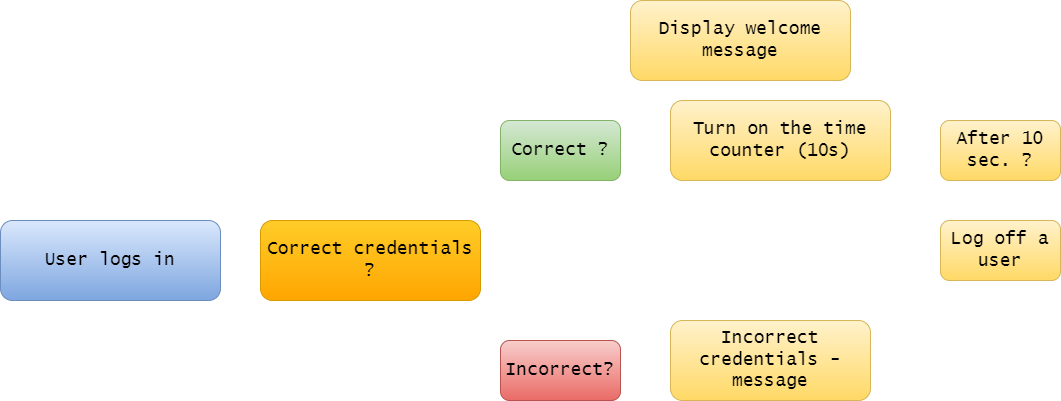

The diagram above was exported from draw.io. Its source (the exported page's mxGraphModel, read from the mxfile embedded in the PNG):
<mxGraphModel dx="1497" dy="776" grid="1" gridSize="10" guides="1" tooltips="1" connect="1" arrows="1" fold="1" page="1" pageScale="1" pageWidth="1600" pageHeight="900" background="none" math="0" shadow="0">
  <root>
    <mxCell id="0" />
    <mxCell id="1" parent="0" />
    <mxCell id="nzXiwBe78rz0D5DF0tDx-75" style="edgeStyle=orthogonalEdgeStyle;rounded=0;orthogonalLoop=1;jettySize=auto;html=1;exitX=1;exitY=0.5;exitDx=0;exitDy=0;fontFamily=Lucida Console;fontSize=18;strokeColor=#FFFFFF;" edge="1" parent="1" source="nzXiwBe78rz0D5DF0tDx-54">
      <mxGeometry relative="1" as="geometry">
        <mxPoint x="390" y="559.9259259259259" as="targetPoint" />
      </mxGeometry>
    </mxCell>
    <mxCell id="nzXiwBe78rz0D5DF0tDx-54" value="User logs in" style="rounded=1;whiteSpace=wrap;html=1;fontFamily=Lucida Console;fontSize=18;fillColor=#dae8fc;gradientColor=#7ea6e0;strokeColor=#6c8ebf;" vertex="1" parent="1">
      <mxGeometry x="140" y="520" width="220" height="80" as="geometry" />
    </mxCell>
    <mxCell id="nzXiwBe78rz0D5DF0tDx-66" style="edgeStyle=orthogonalEdgeStyle;rounded=0;orthogonalLoop=1;jettySize=auto;html=1;exitX=1;exitY=0;exitDx=0;exitDy=0;fontFamily=Lucida Console;fontSize=18;strokeColor=#FFFFFF;" edge="1" parent="1" source="nzXiwBe78rz0D5DF0tDx-55">
      <mxGeometry relative="1" as="geometry">
        <mxPoint x="640" y="490" as="targetPoint" />
      </mxGeometry>
    </mxCell>
    <mxCell id="nzXiwBe78rz0D5DF0tDx-67" style="edgeStyle=orthogonalEdgeStyle;rounded=0;orthogonalLoop=1;jettySize=auto;html=1;exitX=1;exitY=1;exitDx=0;exitDy=0;fontFamily=Lucida Console;fontSize=18;strokeColor=#FFFFFF;" edge="1" parent="1" source="nzXiwBe78rz0D5DF0tDx-55">
      <mxGeometry relative="1" as="geometry">
        <mxPoint x="640" y="630" as="targetPoint" />
      </mxGeometry>
    </mxCell>
    <mxCell id="nzXiwBe78rz0D5DF0tDx-55" value="Correct credentials ?" style="rounded=1;whiteSpace=wrap;html=1;fontFamily=Lucida Console;fontSize=18;fillColor=#ffcd28;gradientColor=#ffa500;strokeColor=#d79b00;" vertex="1" parent="1">
      <mxGeometry x="400" y="520" width="220" height="80" as="geometry" />
    </mxCell>
    <mxCell id="nzXiwBe78rz0D5DF0tDx-68" style="edgeStyle=orthogonalEdgeStyle;rounded=0;orthogonalLoop=1;jettySize=auto;html=1;exitX=1;exitY=0;exitDx=0;exitDy=0;fontFamily=Lucida Console;fontSize=18;strokeColor=#FFFFFF;" edge="1" parent="1" source="nzXiwBe78rz0D5DF0tDx-56">
      <mxGeometry relative="1" as="geometry">
        <mxPoint x="770" y="390" as="targetPoint" />
      </mxGeometry>
    </mxCell>
    <mxCell id="nzXiwBe78rz0D5DF0tDx-69" style="edgeStyle=orthogonalEdgeStyle;rounded=0;orthogonalLoop=1;jettySize=auto;html=1;exitX=1;exitY=0.5;exitDx=0;exitDy=0;entryX=-0.022;entryY=0.619;entryDx=0;entryDy=0;entryPerimeter=0;fontFamily=Lucida Console;fontSize=18;strokeColor=#FFFFFF;" edge="1" parent="1" source="nzXiwBe78rz0D5DF0tDx-56" target="nzXiwBe78rz0D5DF0tDx-59">
      <mxGeometry relative="1" as="geometry" />
    </mxCell>
    <mxCell id="nzXiwBe78rz0D5DF0tDx-56" value="Correct ?" style="rounded=1;whiteSpace=wrap;html=1;fontFamily=Lucida Console;fontSize=18;fillColor=#d5e8d4;gradientColor=#97d077;strokeColor=#82b366;" vertex="1" parent="1">
      <mxGeometry x="640" y="420" width="120" height="60" as="geometry" />
    </mxCell>
    <mxCell id="nzXiwBe78rz0D5DF0tDx-72" style="edgeStyle=orthogonalEdgeStyle;rounded=0;orthogonalLoop=1;jettySize=auto;html=1;exitX=1;exitY=0.5;exitDx=0;exitDy=0;fontFamily=Lucida Console;fontSize=18;strokeColor=#FFFFFF;" edge="1" parent="1" source="nzXiwBe78rz0D5DF0tDx-57">
      <mxGeometry relative="1" as="geometry">
        <mxPoint x="800" y="669.5" as="targetPoint" />
      </mxGeometry>
    </mxCell>
    <mxCell id="nzXiwBe78rz0D5DF0tDx-57" value="Incorrect?" style="rounded=1;whiteSpace=wrap;html=1;fontFamily=Lucida Console;fontSize=18;fillColor=#f8cecc;gradientColor=#ea6b66;strokeColor=#b85450;" vertex="1" parent="1">
      <mxGeometry x="640" y="640" width="120" height="60" as="geometry" />
    </mxCell>
    <mxCell id="nzXiwBe78rz0D5DF0tDx-58" value="Display welcome message" style="rounded=1;whiteSpace=wrap;html=1;fontFamily=Lucida Console;fontSize=18;fillColor=#fff2cc;gradientColor=#ffd966;strokeColor=#d6b656;" vertex="1" parent="1">
      <mxGeometry x="770" y="300" width="220" height="80" as="geometry" />
    </mxCell>
    <mxCell id="nzXiwBe78rz0D5DF0tDx-70" style="edgeStyle=orthogonalEdgeStyle;rounded=0;orthogonalLoop=1;jettySize=auto;html=1;exitX=1;exitY=0.5;exitDx=0;exitDy=0;fontFamily=Lucida Console;fontSize=18;strokeColor=#FFFFFF;" edge="1" parent="1" source="nzXiwBe78rz0D5DF0tDx-59">
      <mxGeometry relative="1" as="geometry">
        <mxPoint x="1070" y="439.5" as="targetPoint" />
      </mxGeometry>
    </mxCell>
    <mxCell id="nzXiwBe78rz0D5DF0tDx-59" value="Turn on the time counter (10s)" style="rounded=1;whiteSpace=wrap;html=1;fontFamily=Lucida Console;fontSize=18;fillColor=#fff2cc;gradientColor=#ffd966;strokeColor=#d6b656;" vertex="1" parent="1">
      <mxGeometry x="810" y="400" width="220" height="80" as="geometry" />
    </mxCell>
    <mxCell id="nzXiwBe78rz0D5DF0tDx-71" style="edgeStyle=orthogonalEdgeStyle;rounded=0;orthogonalLoop=1;jettySize=auto;html=1;exitX=0.5;exitY=1;exitDx=0;exitDy=0;fontFamily=Lucida Console;fontSize=18;strokeColor=#FFFFFF;" edge="1" parent="1" source="nzXiwBe78rz0D5DF0tDx-60">
      <mxGeometry relative="1" as="geometry">
        <mxPoint x="1139.5" y="510" as="targetPoint" />
      </mxGeometry>
    </mxCell>
    <mxCell id="nzXiwBe78rz0D5DF0tDx-60" value="After 10 sec. ?" style="rounded=1;whiteSpace=wrap;html=1;fontFamily=Lucida Console;fontSize=18;fillColor=#fff2cc;gradientColor=#ffd966;strokeColor=#d6b656;" vertex="1" parent="1">
      <mxGeometry x="1080" y="420" width="120" height="60" as="geometry" />
    </mxCell>
    <mxCell id="nzXiwBe78rz0D5DF0tDx-61" value="Log off a user" style="rounded=1;whiteSpace=wrap;html=1;fontFamily=Lucida Console;fontSize=18;fillColor=#fff2cc;gradientColor=#ffd966;strokeColor=#d6b656;" vertex="1" parent="1">
      <mxGeometry x="1080" y="520" width="120" height="60" as="geometry" />
    </mxCell>
    <mxCell id="nzXiwBe78rz0D5DF0tDx-62" value="Incorrect credentials - message" style="rounded=1;whiteSpace=wrap;html=1;fontFamily=Lucida Console;fontSize=18;fillColor=#fff2cc;gradientColor=#ffd966;strokeColor=#d6b656;" vertex="1" parent="1">
      <mxGeometry x="810" y="620" width="200" height="80" as="geometry" />
    </mxCell>
  </root>
</mxGraphModel>